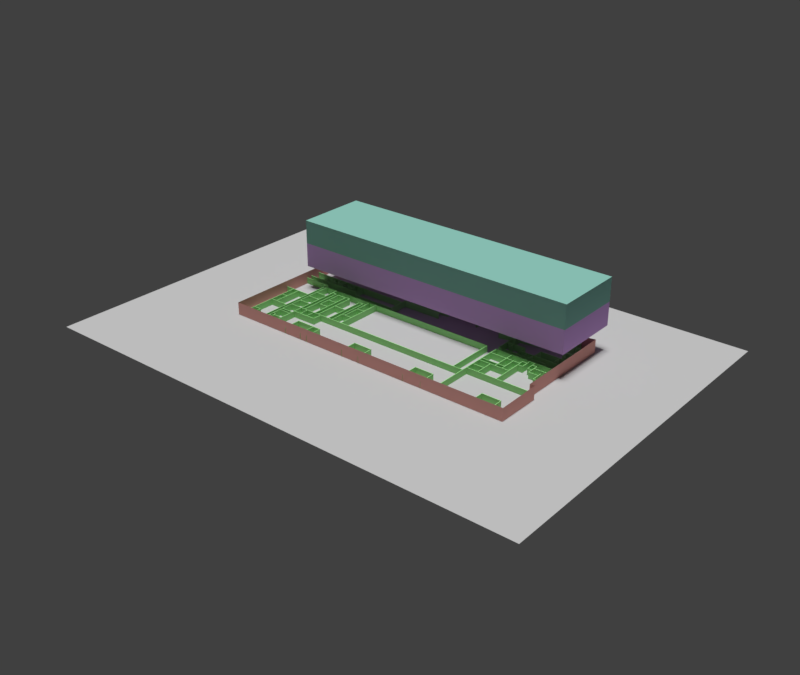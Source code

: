 # Source: BUA_Edificio.blend  (saved by Blender 2.79.0; exported with 4.5.12 LTS)
import bpy
from mathutils import Matrix  # noqa: F401  (used for matrix-valued properties, if any)

bpy.ops.wm.read_factory_settings(use_empty=True)
scene = bpy.context.scene
scene.name = 'Scene'

# ---- collections
col_collection_1 = bpy.data.collections.new('Collection 1'); scene.collection.children.link(col_collection_1)

# ---- materials (node trees are filled in below, after node groups)
mat_material = bpy.data.materials.new('Material')
mat_material.alpha_threshold = 0.0
mat_material.diffuse_color = (0.36, 0.8, 0.2889, 1.0)
mat_material.roughness = 0.5
mat_p2 = bpy.data.materials.new('P2')
mat_p2.alpha_threshold = 0.0
mat_p2.diffuse_color = (0.2366, 0.5, 0.4312, 1.0)
mat_p2.roughness = 0.5
mat_p1 = bpy.data.materials.new('P1')
mat_p1.alpha_threshold = 0.0
mat_p1.diffuse_color = (0.6446, 0.3775, 0.8, 1.0)
mat_p1.roughness = 0.5
mat_pb = bpy.data.materials.new('PB')
mat_pb.alpha_threshold = 0.0
mat_pb.diffuse_color = (0.5, 0.2556, 0.1108, 1.0)
mat_pb.roughness = 0.5
mat_suelo = bpy.data.materials.new('Suelo')
mat_suelo.alpha_threshold = 0.0
mat_suelo.diffuse_color = (0.5, 0.5, 0.5, 1.0)
mat_suelo.roughness = 0.5
mat_material_001 = bpy.data.materials.new('Material.001')
mat_material_001.alpha_threshold = 0.0
mat_material_001.diffuse_color = (0.8, 0.3941, 0.3498, 1.0)
mat_material_001.roughness = 0.5

# ---- node groups
ng_auto_smooth = bpy.data.node_groups.new('Auto Smooth', 'GeometryNodeTree')
_s = ng_auto_smooth.interface.new_socket(name='Geometry', in_out='OUTPUT', socket_type='NodeSocketGeometry')
_s = ng_auto_smooth.interface.new_socket(name='Geometry', in_out='INPUT', socket_type='NodeSocketGeometry')
_s = ng_auto_smooth.interface.new_socket(name='Angle', in_out='INPUT', socket_type='NodeSocketFloat')
_s.subtype = 'ANGLE'
_s.min_value = 0.0
_s.max_value = 3.142
ng_auto_smooth.is_modifier = True
_N = ng_auto_smooth.nodes; _L = ng_auto_smooth.links
n0 = _N.new('NodeGroupOutput'); n0.name = 'Group Output'; n0.location = (480, -100)
n1 = _N.new('NodeGroupInput'); n1.name = 'Group Input'; n1.location = (-420, -300)
n2 = _N.new('NodeGroupInput'); n2.name = 'Group Input.001'; n2.location = (-60, -100)
n3 = _N.new('GeometryNodeSetShadeSmooth'); n3.name = 'Set Shade Smooth'; n3.location = (120, -100)
n3.domain = 'EDGE'
n4 = _N.new('GeometryNodeSetShadeSmooth'); n4.name = 'Set Shade Smooth.001'; n4.location = (300, -100)
n5 = _N.new('GeometryNodeInputMeshEdgeAngle'); n5.name = 'Edge Angle'; n5.location = (-420, -220)
n6 = _N.new('GeometryNodeInputEdgeSmooth'); n6.name = 'Is Edge Smooth'; n6.location = (-60, -160)
n7 = _N.new('GeometryNodeInputShadeSmooth'); n7.name = 'Is Face Smooth'; n7.location = (-240, -340)
n8 = _N.new('FunctionNodeBooleanMath'); n8.name = 'Boolean Math'; n8.location = (-60, -220)
n9 = _N.new('FunctionNodeCompare'); n9.name = 'Compare'; n9.location = (-240, -180)
n9.operation = 'LESS_EQUAL'
_L.new(n5.outputs[0], n9.inputs[0])
_L.new(n4.outputs[0], n0.inputs[0])
_L.new(n1.outputs[1], n9.inputs[1])
_L.new(n9.outputs[0], n8.inputs[0])
_L.new(n7.outputs[0], n8.inputs[1])
_L.new(n2.outputs[0], n3.inputs[0])
_L.new(n6.outputs[0], n3.inputs[1])
_L.new(n3.outputs[0], n4.inputs[0])
_L.new(n8.outputs[0], n3.inputs[2])
n0.is_active_output = True

# ---- material node trees

# ---- world
world_world = bpy.data.worlds.new('World'); scene.world = world_world
world_world.color = (0.05088, 0.05088, 0.05088)
world_world.use_sun_shadow = False
world_world.sun_shadow_jitter_overblur = 0.0
world_world.cycles.sampling_method = 'MANUAL'

# ---- lights
light_sun_002 = bpy.data.lights.new('Sun.002', 'SUN')
light_sun_002.transmission_factor = 0.0
light_sun_002.angle = 0.1993
light_sun_002.energy = 1.0
light_sun_002.shadow_buffer_clip_start = 0.5
light_sun_002.shadow_soft_size = 0.1
light_sun_002.shadow_cascade_max_distance = 1000.0
light_sun_001 = bpy.data.lights.new('Sun.001', 'SUN')
light_sun_001.transmission_factor = 0.0
light_sun_001.angle = 0.1993
light_sun_001.energy = 1.0
light_sun_001.shadow_buffer_clip_start = 0.5
light_sun_001.shadow_soft_size = 0.1
light_sun_001.shadow_cascade_max_distance = 1000.0
light_sun = bpy.data.lights.new('Sun', 'SUN')
light_sun.transmission_factor = 0.0
light_sun.angle = 0.1993
light_sun.energy = 1.0
light_sun.shadow_buffer_clip_start = 0.5
light_sun.shadow_soft_size = 0.1
light_sun.shadow_cascade_max_distance = 1000.0

# ---- meshes
me_wall_001 = bpy.data.meshes.new('Wall.001')
me_wall_001.from_pydata([(52.74, 3.537, -1.416e-07), (52.74, 3.537, 2.7), (52.73, -1.69, -1.416e-07), (52.73, -1.69, 2.7), (54.58, -1.671, -1.416e-07), (54.58, -1.671, 2.7), (54.61, -3.756, -1.416e-07), (54.61, -3.756, 2.7), (58.67, -3.749, -1.416e-07), (58.67, -3.749, 2.7), (58.67, -6.935, -1.416e-07), (58.67, -6.935, 2.7), (62.56, -6.935, -1.416e-07), (62.56, -6.935, 2.7), (52.94, 3.536, -1.416e-07), (52.94, 3.536, 2.7), (52.93, -1.494, -1.416e-07), (52.93, -1.494, 2.7), (54.77, -1.474, -1.416e-07), (54.77, -1.474, 2.7), (54.8, -3.556, -1.416e-07), (54.8, -3.556, 2.7), (58.87, -3.549, -1.416e-07), (58.87, -3.549, 2.7), (58.87, -6.735, -1.416e-07), (58.87, -6.735, 2.7), (62.56, -6.735, -1.416e-07), (62.56, -6.735, 2.7), (50.48, 3.54, -2.831e-07), (50.48, 3.54, 2.7), (50.42, -1.381, -2.831e-07), (50.42, -1.381, 2.7), (48.44, -1.352, -2.831e-07), (48.44, -1.352, 2.7), (48.5, -14.95, -2.831e-07), (48.5, -14.95, 2.7), (50.68, 3.537, -2.831e-07), (50.68, 3.537, 2.7), (50.62, -1.58, -2.831e-07), (50.62, -1.58, 2.7), (48.64, -1.55, -2.831e-07), (48.64, -1.55, 2.7), (48.7, -14.95, -2.831e-07), (48.7, -14.95, 2.7), (36.36, 17.36, -5.96e-08), (36.36, 17.36, 2.7), (46.09, 19.31, 0.09042), (46.09, 19.31, 2.79), (45.02, 25.1, 0.09042), (45.02, 25.1, 2.79), (36.34, 17.56, -5.96e-08), (36.34, 17.56, 2.7), (45.87, 19.47, 0.09042), (45.87, 19.47, 2.79), (44.82, 25.07, 0.09042), (44.82, 25.07, 2.79), (60.55, 8.122, 0.0), (60.55, 8.122, 2.7), (43.19, 8.08, 0.0), (43.19, 8.08, 2.7), (43.23, 5.28, 0.0), (43.23, 5.28, 2.7), (26.87, 21.5, 0.0), (26.87, 21.5, 2.7), (27.97, 15.64, 0.0), (27.97, 15.64, 2.7), (36.18, 17.32, 0.0), (36.18, 17.32, 2.7), (36.73, 14.03, 0.0), (36.73, 14.03, 2.7), (35.28, 14.08, 0.0), (35.28, 14.08, 2.7), (35.25, 5.154, 0.0), (35.25, 5.154, 2.7), (36.4, 5.159, 0.0), (36.4, 5.159, 2.7), (27.06, 21.54, 0.0), (27.06, 21.54, 2.7), (28.13, 15.88, 0.0), (28.13, 15.88, 2.7), (36.34, 17.56, 0.0), (36.34, 17.56, 2.7), (36.97, 13.82, 0.0), (36.97, 13.82, 2.7), (35.48, 13.86, 0.0), (35.48, 13.86, 2.7), (35.45, 5.355, 0.0), (35.45, 5.355, 2.7), (36.4, 5.359, 0.0), (36.4, 5.359, 2.7), (37.26, 5.128, 0.0), (37.26, 5.128, 2.7), (55.88, 5.199, 0.0), (55.88, 5.199, 2.7), (35.57, 10.74, 0.0), (35.57, 10.74, 2.7), (43.35, 10.74, 0.1), (43.35, 10.74, 2.8), (43.33, 9.088, 0.1), (43.33, 9.088, 2.8), (60.55, 7.922, 0.0), (60.55, 7.922, 2.7), (43.4, 7.88, 0.0), (43.4, 7.88, 2.7), (43.43, 5.283, 0.0), (43.43, 5.283, 2.7), (37.26, 5.328, 0.0), (37.26, 5.328, 2.7), (55.88, 5.399, 0.0), (55.88, 5.399, 2.7), (35.57, 10.94, 0.0), (35.57, 10.94, 2.7), (43.56, 10.94, 0.1), (43.56, 10.94, 2.8), (43.53, 9.085, 0.1), (43.53, 9.085, 2.8), (45.61, 21.91, 0.1904), (45.61, 21.91, 2.89), (57.46, 24.35, 0.1904), (57.46, 24.35, 2.89), (57.46, 14.05, 0.1904), (57.46, 14.05, 2.89), (61.5, 14.01, 0.1904), (61.5, 14.01, 2.89), (61.62, 23.24, 0.1904), (61.62, 23.24, 2.89), (62.57, 23.25, 0.1904), (62.57, 23.25, 2.89), (45.57, 22.1, 0.1904), (45.57, 22.1, 2.89), (57.66, 24.6, 0.1904), (57.66, 24.6, 2.89), (57.66, 14.25, 0.1904), (57.66, 14.25, 2.89), (61.3, 14.21, 0.1904), (61.3, 14.21, 2.89), (61.42, 23.44, 0.1904), (61.42, 23.44, 2.89), (62.56, 23.45, 0.1904), (62.56, 23.45, 2.89), (62.66, -15.01, -2.384e-07), (62.66, -15.01, 2.7), (35.56, -14.96, -2.384e-07), (35.56, -14.96, 2.7), (35.56, 3.422, -2.384e-07), (35.56, 3.422, 2.7), (62.59, 3.422, -2.384e-07), (62.59, 3.422, 2.7), (62.66, -15.21, -2.384e-07), (62.66, -15.21, 2.7), (35.36, -15.16, -2.384e-07), (35.36, -15.16, 2.7), (35.36, 3.622, -2.384e-07), (35.36, 3.622, 2.7), (62.59, 3.622, -2.384e-07), (62.59, 3.622, 2.7), (49.44, 8.031, -1.416e-07), (49.44, 8.031, 2.7), (49.49, 12.2, -1.416e-07), (49.49, 12.2, 2.7), (60.4, 12.28, -1.416e-07), (60.4, 12.28, 2.7), (60.42, 7.987, -1.416e-07), (60.42, 7.987, 2.7), (49.24, 8.034, -1.416e-07), (49.24, 8.034, 2.7), (49.29, 12.4, -1.416e-07), (49.29, 12.4, 2.7), (60.6, 12.48, -1.416e-07), (60.6, 12.48, 2.7), (60.62, 7.988, -1.416e-07), (60.62, 7.988, 2.7), (57.35, 12.28, -1.416e-07), (57.35, 12.28, 2.7), (57.38, 7.987, -1.416e-07), (57.38, 7.987, 2.7), (57.55, 12.48, -1.416e-07), (57.55, 12.48, 2.7), (57.58, 7.988, -1.416e-07), (57.58, 7.988, 2.7), (57.35, 27.6, 0.1904), (57.35, 27.6, 2.89), (57.38, 24.54, 0.1904), (57.38, 24.54, 2.89), (57.55, 27.6, 0.1904), (57.55, 27.6, 2.89), (57.58, 24.54, 0.1904), (57.58, 24.54, 2.89), (54.39, 27.04, 0.1904), (54.39, 27.04, 2.89), (54.41, 23.88, 0.1904), (54.41, 23.88, 2.89), (54.59, 27.04, 0.1904), (54.59, 27.04, 2.89), (54.61, 23.88, 0.1904), (54.61, 23.88, 2.89), (51.33, 26.46, 0.1904), (51.33, 26.46, 2.89), (51.36, 23.28, 0.1904), (51.36, 23.28, 2.89), (51.53, 26.46, 0.1904), (51.53, 26.46, 2.89), (51.56, 23.28, 0.1904), (51.56, 23.28, 2.89), (48.32, 25.81, 0.1904), (48.32, 25.81, 2.89), (48.34, 22.64, 0.1904), (48.34, 22.64, 2.89), (48.52, 25.81, 0.1904), (48.52, 25.81, 2.89), (48.54, 22.65, 0.1904), (48.54, 22.65, 2.89), (57.61, 23.02, 0.1904), (57.61, 23.02, 2.89), (61.49, 23.04, 0.1904), (61.49, 23.04, 2.89), (57.61, 23.22, 0.1904), (57.61, 23.22, 2.89), (61.49, 23.24, 0.1904), (61.49, 23.24, 2.89), (57.61, 17.0, 0.1904), (57.61, 17.0, 2.89), (61.49, 17.03, 0.1904), (61.49, 17.03, 2.89), (57.61, 17.2, 0.1904), (57.61, 17.2, 2.89), (61.49, 17.23, 0.1904), (61.49, 17.23, 2.89), (45.91, 8.082, 0.0), (45.91, 8.082, 2.7), (45.95, 5.28, 0.0), (45.95, 5.28, 2.7), (46.11, 8.082, 0.0), (46.11, 8.082, 2.7), (46.15, 5.283, 0.0), (46.15, 5.283, 2.7), (48.56, 8.082, 0.0), (48.56, 8.082, 2.7), (48.6, 5.28, 0.0), (48.6, 5.28, 2.7), (48.76, 8.082, 0.0), (48.76, 8.082, 2.7), (48.8, 5.283, 0.0), (48.8, 5.283, 2.7), (38.27, 7.775, 2.384e-07), (38.27, 7.775, 2.7), (38.29, 10.85, 2.384e-07), (38.29, 10.85, 2.7), (38.06, 7.775, 2.384e-07), (38.06, 7.775, 2.7), (38.09, 10.85, 2.384e-07), (38.09, 10.85, 2.7), (42.65, -7.287, 2.384e-07), (42.65, -7.287, 2.7), (42.67, 3.464, 2.384e-07), (42.67, 3.464, 2.7), (42.44, -7.287, 2.384e-07), (42.44, -7.287, 2.7), (42.47, 3.461, 2.384e-07), (42.47, 3.461, 2.7), (40.55, -11.19, 3.576e-07), (40.55, -11.19, 2.7), (35.48, -11.17, 3.576e-07), (35.48, -11.17, 2.7), (40.55, -11.39, 3.576e-07), (40.55, -11.39, 2.7), (35.49, -11.37, 3.576e-07), (35.49, -11.37, 2.7), (48.59, -7.246, 3.576e-07), (48.59, -7.246, 2.7), (40.53, -7.227, 3.576e-07), (40.53, -7.227, 2.7), (48.59, -7.449, 3.576e-07), (48.59, -7.449, 2.7), (40.54, -7.427, 3.576e-07), (40.54, -7.427, 2.7), (45.71, -7.346, 2.384e-07), (45.71, -7.346, 2.7), (45.71, -5.606, 2.384e-07), (45.71, -5.606, 2.7), (45.51, -7.346, 2.384e-07), (45.51, -7.346, 2.7), (45.51, -5.609, 2.384e-07), (45.51, -5.609, 2.7), (58.83, -3.613, 2.384e-07), (58.83, -3.613, 2.7), (58.83, -1.966, 2.384e-07), (58.83, -1.966, 2.7), (58.63, -3.613, 2.384e-07), (58.63, -3.613, 2.7), (58.63, -1.97, 2.384e-07), (58.63, -1.97, 2.7), (54.8, -1.556, 2.384e-07), (54.8, -1.556, 2.7), (54.8, -0.2079, 2.384e-07), (54.8, -0.2079, 2.7), (54.59, -1.556, 2.384e-07), (54.59, -1.556, 2.7), (54.6, -0.2111, 2.384e-07), (54.6, -0.2111, 2.7), (48.66, -1.631, 2.384e-07), (48.66, -1.631, 2.7), (48.66, -0.1745, 2.384e-07), (48.66, -0.1745, 2.7), (48.45, -1.631, 2.384e-07), (48.45, -1.631, 2.7), (48.46, -0.178, 2.384e-07), (48.46, -0.178, 2.7), (40.43, -15.17, -8.941e-07), (40.43, -15.17, 2.7), (40.42, -7.427, -8.845e-07), (40.42, -7.427, 2.7), (35.51, -7.433, -1.44e-07), (35.51, -7.433, 2.7), (40.63, -15.17, -9.243e-07), (40.63, -15.17, 2.7), (40.62, -7.227, -9.145e-07), (40.62, -7.227, 2.7), (35.51, -7.233, -1.438e-07), (35.51, -7.233, 2.7), (45.76, -0.1414, 1.49e-07), (45.76, -0.1414, 2.7), (45.72, -5.702, 1.495e-07), (45.72, -5.702, 2.7), (35.51, -5.758, 1.691e-06), (35.51, -5.758, 2.7), (45.56, -0.1401, 1.792e-07), (45.56, -0.1401, 2.7), (45.52, -5.503, 1.797e-07), (45.52, -5.503, 2.7), (35.51, -5.558, 1.691e-06), (35.51, -5.558, 2.7), (50.61, 1.453, -2.831e-07), (50.61, 1.453, 2.7), (48.61, 1.438, -2.831e-07), (48.61, 1.438, 2.7), (48.64, -0.2213, -2.831e-07), (48.64, -0.2213, 2.7), (35.48, -0.2306, -2.831e-07), (35.48, -0.2306, 2.7), (50.61, 1.653, -2.831e-07), (50.61, 1.653, 2.7), (48.41, 1.637, -2.831e-07), (48.41, 1.637, 2.7), (48.43, -0.02142, -2.831e-07), (48.43, -0.02142, 2.7), (35.48, -0.0306, -2.831e-07), (35.48, -0.0306, 2.7), (52.97, 1.448, -2.831e-07), (52.97, 1.448, 2.7), (54.6, 1.431, -2.831e-07), (54.6, 1.431, 2.7), (54.59, -0.271, -2.831e-07), (54.59, -0.271, 2.7), (62.58, -0.2464, -2.831e-07), (62.58, -0.2464, 2.7), (52.97, 1.648, -2.831e-07), (52.97, 1.648, 2.7), (54.81, 1.629, -2.831e-07), (54.81, 1.629, 2.7), (54.79, -0.07039, -2.831e-07), (54.79, -0.07039, 2.7), (62.58, -0.0464, -2.831e-07), (62.58, -0.0464, 2.7), (35.56, -33.93, 2.384e-07), (35.56, -33.93, 2.7), (35.57, -15.05, 2.384e-07), (35.57, -15.05, 2.7), (35.35, -33.93, 2.384e-07), (35.35, -33.93, 2.7), (35.37, -15.05, 2.384e-07), (35.37, -15.05, 2.7), (36.58, 17.5, 2.161e-07), (36.58, 17.5, 2.7), (35.32, 23.22, 2.161e-07), (35.32, 23.22, 2.7), (36.38, 17.46, 2.161e-07), (36.38, 17.46, 2.7), (35.13, 23.17, 2.161e-07), (35.13, 23.17, 2.7), (33.82, 16.97, 2.161e-07), (33.82, 16.97, 2.7), (32.71, 22.7, 2.161e-07), (32.71, 22.7, 2.7), (33.62, 16.93, 2.161e-07), (33.62, 16.93, 2.7), (32.52, 22.65, 2.161e-07), (32.52, 22.65, 2.7), (35.91, 19.82, 2.161e-07), (35.91, 19.82, 2.7), (33.3, 19.31, 2.161e-07), (33.3, 19.31, 2.7), (35.95, 19.62, 2.161e-07), (35.95, 19.62, 2.7), (33.34, 19.12, 2.161e-07), (33.34, 19.12, 2.7), (50.87, -33.93, 2.384e-07), (50.87, -33.93, 2.7), (50.89, -26.63, 2.384e-07), (50.89, -26.63, 2.7), (50.67, -33.93, 2.384e-07), (50.67, -33.93, 2.7), (50.69, -26.63, 2.384e-07), (50.69, -26.63, 2.7), (58.87, -33.93, 2.384e-07), (58.87, -33.93, 2.7), (58.89, -26.63, 2.384e-07), (58.89, -26.63, 2.7), (58.67, -33.93, 2.384e-07), (58.67, -33.93, 2.7), (58.69, -26.63, 2.384e-07), (58.69, -26.63, 2.7), (58.89, -26.57, 3.353e-07), (58.89, -26.57, 2.7), (50.69, -26.55, 3.353e-07), (50.69, -26.55, 2.7), (58.89, -26.78, 3.353e-07), (58.89, -26.78, 2.7), (50.69, -26.75, 3.353e-07), (50.69, -26.75, 2.7), (35.42, -17.3, 3.353e-07), (35.42, -17.3, 2.7), (-50.61, -17.28, 3.353e-07), (-50.61, -17.28, 2.7), (35.42, -17.5, 3.353e-07), (35.42, -17.5, 2.7), (-50.61, -17.48, 3.353e-07), (-50.61, -17.48, 2.7), (-50.71, 3.572, 4.545e-07), (-50.71, 3.572, 2.7), (-50.73, -33.9, 4.545e-07), (-50.73, -33.9, 2.7), (-50.51, 3.572, 4.545e-07), (-50.51, 3.572, 2.7), (-50.53, -33.9, 4.545e-07), (-50.53, -33.9, 2.7), (31.31, 3.671, 3.353e-07), (31.31, 3.671, 2.7), (-50.72, 3.69, 3.353e-07), (-50.72, 3.69, 2.7), (31.31, 3.468, 3.353e-07), (31.31, 3.468, 2.7), (-50.71, 3.49, 3.353e-07), (-50.71, 3.49, 2.7), (31.1, 3.572, 4.545e-07), (31.1, 3.572, 2.7), (31.08, -17.37, 4.545e-07), (31.08, -17.37, 2.7), (31.31, 3.572, 4.545e-07), (31.31, 3.572, 2.7), (31.28, -17.37, 4.545e-07), (31.28, -17.37, 2.7), (-17.42, 12.63, 3.353e-07), (-17.42, 12.63, 2.7), (-64.23, 12.65, 3.353e-07), (-64.23, 12.65, 2.7), (-17.42, 12.43, 3.353e-07), (-17.42, 12.43, 2.7), (-64.22, 12.45, 3.353e-07), (-64.22, 12.45, 2.7), (-23.83, 3.572, 4.545e-07), (-23.83, 3.572, 2.7), (-23.85, -17.37, 4.545e-07), (-23.85, -17.37, 2.7), (-23.63, 3.572, 4.545e-07), (-23.63, 3.572, 2.7), (-23.65, -17.37, 4.545e-07), (-23.65, -17.37, 2.7), (-28.61, 1.115, 4.545e-07), (-28.61, 1.115, 2.7), (-28.63, -17.37, 4.545e-07), (-28.63, -17.37, 2.7), (-28.41, 1.115, 4.545e-07), (-28.41, 1.115, 2.7), (-28.43, -17.37, 4.545e-07), (-28.43, -17.37, 2.7), (-30.49, 1.138, 4.545e-07), (-30.49, 1.138, 2.7), (-30.51, -17.37, 4.545e-07), (-30.51, -17.37, 2.7), (-30.29, 1.138, 4.545e-07), (-30.29, 1.138, 2.7), (-30.31, -17.37, 4.545e-07), (-30.31, -17.37, 2.7), (-36.0, 1.169, 4.545e-07), (-36.0, 1.169, 2.7), (-36.02, -17.37, 4.545e-07), (-36.02, -17.37, 2.7), (-35.8, 1.169, 4.545e-07), (-35.8, 1.169, 2.7), (-35.82, -17.37, 4.545e-07), (-35.82, -17.37, 2.7), (-37.89, 1.169, 4.545e-07), (-37.89, 1.169, 2.7), (-37.9, -17.37, 4.545e-07), (-37.9, -17.37, 2.7), (-37.68, 1.169, 4.545e-07), (-37.68, 1.169, 2.7), (-37.7, -17.37, 4.545e-07), (-37.7, -17.37, 2.7), (-43.36, 1.115, 4.545e-07), (-43.36, 1.115, 2.7), (-43.38, -17.37, 4.545e-07), (-43.38, -17.37, 2.7), (-43.16, 1.115, 4.545e-07), (-43.16, 1.115, 2.7), (-43.18, -17.37, 4.545e-07), (-43.18, -17.37, 2.7), (-45.22, 3.632, 4.545e-07), (-45.22, 3.632, 2.7), (-45.23, -33.9, 4.545e-07), (-45.23, -33.9, 2.7), (-45.01, 3.632, 4.545e-07), (-45.01, 3.632, 2.7), (-45.03, -33.9, 4.545e-07), (-45.03, -33.9, 2.7), (-45.1, -12.48, 3.353e-07), (-45.1, -12.48, 2.7), (-50.61, -12.46, 3.353e-07), (-50.61, -12.46, 2.7), (-45.1, -12.69, 3.353e-07), (-45.1, -12.69, 2.7), (-50.61, -12.66, 3.353e-07), (-50.61, -12.66, 2.7), (-45.1, -7.281, 3.353e-07), (-45.1, -7.281, 2.7), (-50.61, -7.262, 3.353e-07), (-50.61, -7.262, 2.7), (-45.1, -7.484, 3.353e-07), (-45.1, -7.484, 2.7), (-50.61, -7.462, 3.353e-07), (-50.61, -7.462, 2.7), (-45.1, -2.779, 3.353e-07), (-45.1, -2.779, 2.7), (-50.61, -2.761, 3.353e-07), (-50.61, -2.761, 2.7), (-45.1, -2.983, 3.353e-07), (-45.1, -2.983, 2.7), (-50.61, -2.961, 3.353e-07), (-50.61, -2.961, 2.7), (-30.38, -7.555, 3.353e-07), (-30.38, -7.555, 2.7), (-35.89, -7.536, 3.353e-07), (-35.89, -7.536, 2.7), (-30.38, -7.758, 3.353e-07), (-30.38, -7.758, 2.7), (-35.88, -7.736, 3.353e-07), (-35.88, -7.736, 2.7), (-23.75, -11.27, 3.353e-07), (-23.75, -11.27, 2.7), (-28.56, -11.25, 3.353e-07), (-28.56, -11.25, 2.7), (-23.75, -11.47, 3.353e-07), (-23.75, -11.47, 2.7), (-28.55, -11.45, 3.353e-07), (-28.55, -11.45, 2.7), (-37.78, -9.981, 3.353e-07), (-37.78, -9.981, 2.7), (-41.86, -9.962, 3.353e-07), (-41.86, -9.962, 2.7), (-37.78, -10.18, 3.353e-07), (-37.78, -10.18, 2.7), (-41.86, -10.16, 3.353e-07), (-41.86, -10.16, 2.7), (-37.78, -4.999, 3.353e-07), (-37.78, -4.999, 2.7), (-41.86, -4.98, 3.353e-07), (-41.86, -4.98, 2.7), (-37.78, -5.202, 3.353e-07), (-37.78, -5.202, 2.7), (-41.86, -5.18, 3.353e-07), (-41.86, -5.18, 2.7), (-37.78, 0.9068, 3.353e-07), (-37.78, 0.9068, 2.7), (-41.86, 0.9255, 3.353e-07), (-41.86, 0.9255, 2.7), (-37.78, 0.7035, 3.353e-07), (-37.78, 0.7035, 2.7), (-41.86, 0.7255, 3.353e-07), (-41.86, 0.7255, 2.7), (-43.16, 1.115, 3.353e-07), (-43.16, 1.115, 2.7), (-45.11, 1.133, 3.353e-07), (-45.11, 1.133, 2.7), (-43.16, 0.9113, 3.353e-07), (-43.16, 0.9113, 2.7), (-45.11, 0.9333, 3.353e-07), (-45.11, 0.9333, 2.7), (-35.8, 1.169, 3.353e-07), (-35.8, 1.169, 2.7), (-37.89, 1.188, 3.353e-07), (-37.89, 1.188, 2.7), (-35.8, 0.9662, 3.353e-07), (-35.8, 0.9662, 2.7), (-37.88, 0.9882, 3.353e-07), (-37.88, 0.9882, 2.7), (-28.41, 1.115, 3.353e-07), (-28.41, 1.115, 2.7), (-30.5, 1.133, 3.353e-07), (-30.5, 1.133, 2.7), (-28.41, 0.9113, 3.353e-07), (-28.41, 0.9113, 2.7), (-30.49, 0.9333, 3.353e-07), (-30.49, 0.9333, 2.7), (-41.84, 0.89, 4.545e-07), (-41.84, 0.89, 2.7), (-41.86, -10.07, 4.545e-07), (-41.86, -10.07, 2.7), (-41.64, 0.89, 4.545e-07), (-41.64, 0.89, 2.7), (-41.66, -10.07, 4.545e-07), (-41.66, -10.07, 2.7), (-27.25, 3.612, 4.545e-07), (-27.25, 3.612, 2.7), (-27.27, -11.36, 4.545e-07), (-27.27, -11.36, 2.7), (-27.05, 3.612, 4.545e-07), (-27.05, 3.612, 2.7), (-27.07, -11.36, 4.545e-07), (-27.07, -11.36, 2.7), (-23.73, -3.778, 3.353e-07), (-23.73, -3.778, 2.7), (-27.15, -3.759, 3.353e-07), (-27.15, -3.759, 2.7), (-23.73, -3.981, 3.353e-07), (-23.73, -3.981, 2.7), (-27.14, -3.959, 3.353e-07), (-27.14, -3.959, 2.7), (-50.61, -22.75, 2.7), (-50.61, -22.75, 3.353e-07), (-45.1, -22.77, 2.7), (-45.1, -22.77, 3.353e-07), (-50.61, -22.55, 2.7), (-50.61, -22.55, 3.353e-07), (-45.1, -22.57, 2.7), (-45.1, -22.57, 3.353e-07), (-50.61, -24.05, 2.7), (-50.61, -24.05, 3.353e-07), (-45.1, -24.08, 2.7), (-45.1, -24.08, 3.353e-07), (-50.61, -23.85, 2.7), (-50.61, -23.85, 3.353e-07), (-45.1, -23.87, 2.7), (-45.1, -23.87, 3.353e-07), (-50.61, -27.81, 2.7), (-50.61, -27.81, 3.353e-07), (-49.1, -27.83, 2.7), (-49.1, -27.83, 3.353e-07), (-50.61, -27.61, 2.7), (-50.61, -27.61, 3.353e-07), (-49.1, -27.63, 2.7), (-49.1, -27.63, 3.353e-07), (-50.61, -29.96, 2.7), (-50.61, -29.96, 3.353e-07), (-49.12, -29.98, 2.7), (-49.12, -29.98, 3.353e-07), (-50.61, -29.76, 2.7), (-50.61, -29.76, 3.353e-07), (-49.12, -29.78, 2.7), (-49.12, -29.78, 3.353e-07), (-49.12, -29.98, 2.7), (-49.12, -29.98, 4.545e-07), (-49.1, -27.63, 2.7), (-49.1, -27.63, 4.545e-07), (-49.32, -29.98, 2.7), (-49.32, -29.98, 4.545e-07), (-49.31, -27.63, 2.7), (-49.31, -27.63, 4.545e-07), (-49.18, -28.87, 2.7), (-49.18, -28.87, 3.353e-07), (-45.17, -28.89, 2.7), (-45.17, -28.89, 3.353e-07), (-49.18, -28.67, 2.7), (-49.18, -28.67, 3.353e-07), (-45.17, -28.69, 2.7), (-45.17, -28.69, 3.353e-07), (-52.04, 3.572, 4.545e-07), (-52.04, 3.572, 2.7), (-52.06, -30.81, 4.545e-07), (-52.06, -30.81, 2.7), (-51.84, 3.572, 4.545e-07), (-51.84, 3.572, 2.7), (-51.86, -30.81, 4.545e-07), (-51.86, -30.81, 2.7), (-57.19, -30.79, 2.7), (-57.19, -30.79, 3.353e-07), (-51.96, -30.81, 2.7), (-51.96, -30.81, 3.353e-07), (-57.19, -30.59, 2.7), (-57.19, -30.59, 3.353e-07), (-51.96, -30.61, 2.7), (-51.96, -30.61, 3.353e-07), (-60.4, -19.12, 2.7), (-60.4, -19.12, 3.353e-07), (-51.96, -19.14, 2.7), (-51.96, -19.14, 3.353e-07), (-60.41, -18.92, 2.7), (-60.41, -18.92, 3.353e-07), (-51.96, -18.93, 2.7), (-51.96, -18.93, 3.353e-07), (-64.01, -6.532, 2.7), (-64.01, -6.532, 3.353e-07), (-51.96, -6.554, 2.7), (-51.96, -6.554, 3.353e-07), (-64.01, -6.332, 2.7), (-64.01, -6.332, 3.353e-07), (-51.96, -6.351, 2.7), (-51.96, -6.351, 3.353e-07), (-60.42, -6.459, 4.545e-07), (-60.42, -6.459, 2.7), (-60.49, -33.88, 4.545e-07), (-60.49, -33.88, 2.7), (-60.22, -6.459, 4.545e-07), (-60.22, -6.459, 2.7), (-60.29, -33.88, 4.545e-07), (-60.29, -33.88, 2.7), (-57.58, -6.459, 4.545e-07), (-57.58, -6.459, 2.7), (-57.65, -19.04, 4.545e-07), (-57.65, -19.04, 2.7), (-57.38, -6.459, 4.545e-07), (-57.38, -6.459, 2.7), (-57.45, -19.03, 4.545e-07), (-57.45, -19.03, 2.7), (-57.53, -13.03, 3.353e-07), (-57.53, -13.03, 2.7), (-60.33, -13.01, 3.353e-07), (-60.33, -13.01, 2.7), (-57.53, -13.24, 3.353e-07), (-57.53, -13.24, 2.7), (-60.33, -13.21, 3.353e-07), (-60.33, -13.21, 2.7), (-56.93, -28.5, 3.353e-07), (-56.93, -28.5, 2.7), (-60.33, -28.48, 3.353e-07), (-60.33, -28.48, 2.7), (-56.93, -28.71, 3.353e-07), (-56.93, -28.71, 2.7), (-60.33, -28.68, 3.353e-07), (-60.33, -28.68, 2.7), (-56.95, -33.87, 2.7), (-56.95, -33.87, 4.545e-07), (-56.93, -28.63, 2.7), (-56.93, -28.63, 4.545e-07), (-57.15, -33.88, 2.7), (-57.15, -33.88, 4.545e-07), (-57.13, -28.63, 2.7), (-57.13, -28.63, 4.545e-07), (-45.17, -21.49, 2.7), (-45.17, -21.49, 3.353e-07), (-34.49, -21.51, 2.7), (-34.49, -21.51, 3.353e-07), (-45.17, -21.29, 2.7), (-45.17, -21.29, 3.353e-07), (-34.49, -21.3, 2.7), (-34.49, -21.3, 3.353e-07), (-34.67, -17.42, 4.545e-07), (-34.67, -17.42, 2.7), (-34.69, -21.51, 4.545e-07), (-34.69, -21.51, 2.7), (-34.47, -17.42, 4.545e-07), (-34.47, -17.42, 2.7), (-34.49, -21.51, 4.545e-07), (-34.49, -21.51, 2.7), (-38.35, -17.42, 4.545e-07), (-38.35, -17.42, 2.7), (-38.37, -21.51, 4.545e-07), (-38.37, -21.51, 2.7), (-38.15, -17.42, 4.545e-07), (-38.15, -17.42, 2.7), (-38.17, -21.51, 4.545e-07), (-38.17, -21.51, 2.7), (-41.84, -17.42, 4.545e-07), (-41.84, -17.42, 2.7), (-41.86, -21.51, 4.545e-07), (-41.86, -21.51, 2.7), (-41.64, -17.42, 4.545e-07), (-41.64, -17.42, 2.7), (-41.66, -21.51, 4.545e-07), (-41.66, -21.51, 2.7), (-37.73, -26.61, 4.545e-07), (-37.73, -26.61, 2.7), (-37.75, -34.0, 4.545e-07), (-37.75, -34.0, 2.7), (-37.53, -26.61, 4.545e-07), (-37.53, -26.61, 2.7), (-37.55, -34.0, 4.545e-07), (-37.55, -34.0, 2.7), (-29.76, -26.61, 4.545e-07), (-29.76, -26.61, 2.7), (-29.78, -34.0, 4.545e-07), (-29.78, -34.0, 2.7), (-29.56, -26.61, 4.545e-07), (-29.56, -26.61, 2.7), (-29.58, -34.0, 4.545e-07), (-29.58, -34.0, 2.7), (-26.45, -26.61, 4.545e-07), (-26.45, -26.61, 2.7), (-26.46, -34.0, 4.545e-07), (-26.46, -34.0, 2.7), (-26.24, -26.61, 4.545e-07), (-26.24, -26.61, 2.7), (-26.26, -34.0, 4.545e-07), (-26.26, -34.0, 2.7), (-8.363, -26.61, 4.545e-07), (-8.363, -26.61, 2.7), (-8.382, -34.0, 4.545e-07), (-8.382, -34.0, 2.7), (-8.16, -26.61, 4.545e-07), (-8.16, -26.61, 2.7), (-8.182, -34.0, 4.545e-07), (-8.182, -34.0, 2.7), (-0.2332, -26.61, 4.545e-07), (-0.2332, -26.61, 2.7), (-0.2518, -34.0, 4.545e-07), (-0.2518, -34.0, 2.7), (-0.02993, -26.61, 4.545e-07), (-0.02993, -26.61, 2.7), (-0.05187, -34.0, 4.545e-07), (-0.05187, -34.0, 2.7), (21.1, -26.61, 4.545e-07), (21.1, -26.61, 2.7), (21.08, -34.0, 4.545e-07), (21.08, -34.0, 2.7), (21.3, -26.61, 4.545e-07), (21.3, -26.61, 2.7), (21.28, -34.0, 4.545e-07), (21.28, -34.0, 2.7), (29.2, -26.61, 4.545e-07), (29.2, -26.61, 2.7), (29.18, -34.0, 4.545e-07), (29.18, -34.0, 2.7), (29.4, -26.61, 4.545e-07), (29.4, -26.61, 2.7), (29.38, -34.0, 4.545e-07), (29.38, -34.0, 2.7), (-37.73, -26.74, 2.7), (-37.73, -26.74, 3.353e-07), (-26.24, -26.76, 2.7), (-26.24, -26.76, 3.353e-07), (-37.73, -26.54, 2.7), (-37.73, -26.54, 3.353e-07), (-26.24, -26.56, 2.7), (-26.24, -26.56, 3.353e-07), (-8.362, -26.76, 2.7), (-8.362, -26.76, 3.353e-07), (-0.02993, -26.78, 2.7), (-0.02993, -26.78, 3.353e-07), (-8.365, -26.56, 2.7), (-8.365, -26.56, 3.353e-07), (-0.02993, -26.58, 2.7), (-0.02993, -26.58, 3.353e-07), (21.1, -26.76, 2.7), (21.1, -26.76, 3.353e-07), (29.4, -26.78, 2.7), (29.4, -26.78, 3.353e-07), (21.1, -26.56, 2.7), (21.1, -26.56, 3.353e-07), (29.4, -26.58, 2.7), (29.4, -26.58, 3.353e-07), (-14.53, 22.55, 4.545e-07), (-14.53, 22.55, 2.7), (-14.55, 14.15, 4.545e-07), (-14.55, 14.15, 2.7), (-14.33, 22.55, 4.545e-07), (-14.33, 22.55, 2.7), (-14.35, 14.15, 4.545e-07), (-14.35, 14.15, 2.7), (-17.51, 14.03, 5.737e-07), (-17.51, 14.03, 2.7), (-0.0995, 14.02, 5.737e-07), (-0.0995, 14.02, 2.7), (-17.51, 14.24, 5.737e-07), (-17.51, 14.24, 2.7), (-0.1004, 14.22, 5.737e-07), (-0.1004, 14.22, 2.7), (-17.52, 14.24, 4.545e-07), (-17.52, 14.24, 2.7), (-17.54, 5.298, 4.545e-07), (-17.54, 5.298, 2.7), (-17.32, 14.24, 4.545e-07), (-17.32, 14.24, 2.7), (-17.34, 5.299, 4.545e-07), (-17.34, 5.299, 2.7), (-17.42, 5.46, 3.353e-07), (-17.42, 5.46, 2.7), (-48.09, 5.479, 3.353e-07), (-48.09, 5.479, 2.7), (-17.42, 5.257, 3.353e-07), (-17.42, 5.257, 2.7), (-48.08, 5.279, 3.353e-07), (-48.08, 5.279, 2.7), (-38.69, 8.188, 3.353e-07), (-38.69, 8.188, 2.7), (-64.19, 8.207, 3.353e-07), (-64.19, 8.207, 2.7), (-38.69, 7.985, 3.353e-07), (-38.69, 7.985, 2.7), (-64.18, 8.007, 3.353e-07), (-64.18, 8.007, 2.7), (-51.88, 5.552, 3.353e-07), (-51.88, 5.552, 2.7), (-64.19, 5.571, 3.353e-07), (-64.19, 5.571, 2.7), (-51.88, 5.349, 3.353e-07), (-51.88, 5.349, 2.7), (-64.18, 5.371, 3.353e-07), (-64.18, 5.371, 2.7), (-42.04, 12.56, 4.545e-07), (-42.04, 12.56, 2.7), (-42.05, 8.079, 4.545e-07), (-42.05, 8.079, 2.7), (-41.83, 12.56, 4.545e-07), (-41.83, 12.56, 2.7), (-41.85, 8.082, 4.545e-07), (-41.85, 8.082, 2.7), (-38.78, 12.56, 4.545e-07), (-38.78, 12.56, 2.7), (-38.8, 8.079, 4.545e-07), (-38.8, 8.079, 2.7), (-38.58, 12.56, 4.545e-07), (-38.58, 12.56, 2.7), (-38.6, 8.082, 4.545e-07), (-38.6, 8.082, 2.7), (-47.52, 12.56, 4.545e-07), (-47.52, 12.56, 2.7), (-47.54, 8.079, 4.545e-07), (-47.54, 8.079, 2.7), (-47.32, 12.56, 4.545e-07), (-47.32, 12.56, 2.7), (-47.34, 8.082, 4.545e-07), (-47.34, 8.082, 2.7), (-50.94, 12.56, 4.545e-07), (-50.94, 12.56, 2.7), (-50.96, 8.116, 4.545e-07), (-50.96, 8.116, 2.7), (-50.74, 12.56, 4.545e-07), (-50.74, 12.56, 2.7), (-50.76, 8.119, 4.545e-07), (-50.76, 8.119, 2.7), (-53.15, 12.56, 4.545e-07), (-53.15, 12.56, 2.7), (-53.17, 10.09, 4.545e-07), (-53.17, 10.09, 2.7), (-52.95, 12.56, 4.545e-07), (-52.95, 12.56, 2.7), (-52.97, 10.09, 4.545e-07), (-52.97, 10.09, 2.7), (-47.42, 10.22, 3.353e-07), (-47.42, 10.22, 2.7), (-50.86, 10.24, 3.353e-07), (-50.86, 10.24, 2.7), (-47.42, 10.02, 3.353e-07), (-47.42, 10.02, 2.7), (-50.86, 10.04, 3.353e-07), (-50.86, 10.04, 2.7), (-51.74, 10.22, 3.353e-07), (-51.74, 10.22, 2.7), (-55.98, 10.24, 3.353e-07), (-55.98, 10.24, 2.7), (-51.74, 10.02, 3.353e-07), (-51.74, 10.02, 2.7), (-55.97, 10.04, 3.353e-07), (-55.97, 10.04, 2.7), (-56.04, 10.23, 4.545e-07), (-56.04, 10.23, 2.7), (-56.05, 8.078, 4.545e-07), (-56.05, 8.078, 2.7), (-55.83, 10.23, 4.545e-07), (-55.83, 10.23, 2.7), (-55.85, 8.081, 4.545e-07), (-55.85, 8.081, 2.7), (-41.96, 10.22, 3.353e-07), (-41.96, 10.22, 2.7), (-44.92, 10.24, 3.353e-07), (-44.92, 10.24, 2.7), (-41.96, 10.02, 3.353e-07), (-41.96, 10.02, 2.7), (-44.91, 10.04, 3.353e-07), (-44.91, 10.04, 2.7), (-43.61, 12.56, 4.545e-07), (-43.61, 12.56, 2.7), (-43.63, 10.12, 4.545e-07), (-43.63, 10.12, 2.7), (-43.41, 12.56, 4.545e-07), (-43.41, 12.56, 2.7), (-43.43, 10.13, 4.545e-07), (-43.43, 10.13, 2.7), (-44.92, 10.12, 4.545e-07), (-44.92, 10.12, 2.7), (-44.91, 8.059, 4.545e-07), (-44.91, 8.059, 2.7), (-44.71, 10.12, 4.545e-07), (-44.71, 10.12, 2.7), (-44.71, 8.062, 4.545e-07), (-44.71, 8.062, 2.7), (-14.41, 17.65, 5.737e-07), (-14.41, 17.65, 2.7), (1.884, 17.63, 5.737e-07), (1.884, 17.63, 2.7), (-14.41, 17.85, 5.737e-07), (-14.41, 17.85, 2.7), (1.883, 17.83, 5.737e-07), (1.883, 17.83, 2.7), (1.787, 22.55, 4.545e-07), (1.787, 22.55, 2.7), (1.768, 17.63, 4.545e-07), (1.768, 17.63, 2.7), (1.99, 22.55, 4.545e-07), (1.99, 22.55, 2.7), (1.968, 17.63, 4.545e-07), (1.968, 17.63, 2.7), (15.88, 22.55, 4.545e-07), (15.88, 22.55, 2.7), (15.86, 17.28, 4.545e-07), (15.86, 17.28, 2.7), (16.09, 22.55, 4.545e-07), (16.09, 22.55, 2.7), (16.06, 17.28, 4.545e-07), (16.06, 17.28, 2.7), (22.41, 23.59, 4.545e-07), (22.41, 23.59, 2.7), (22.82, 20.77, 4.545e-07), (22.82, 20.77, 2.7), (22.61, 23.62, 4.545e-07), (22.61, 23.62, 2.7), (23.02, 20.8, 4.545e-07), (23.02, 20.8, 2.7)], [], [(0, 2, 3, 1), (2, 4, 5, 3), (4, 6, 7, 5), (6, 8, 9, 7), (8, 10, 11, 9), (10, 12, 13, 11), (14, 15, 17, 16), (16, 17, 19, 18), (18, 19, 21, 20), (20, 21, 23, 22), (22, 23, 25, 24), (24, 25, 27, 26), (0, 1, 15, 14), (2, 0, 14, 16), (1, 3, 17, 15), (13, 12, 26, 27), (4, 2, 16, 18), (3, 5, 19, 17), (6, 4, 18, 20), (5, 7, 21, 19), (8, 6, 20, 22), (7, 9, 23, 21), (10, 8, 22, 24), (9, 11, 25, 23), (12, 10, 24, 26), (11, 13, 27, 25), (28, 30, 31, 29), (30, 32, 33, 31), (32, 34, 35, 33), (36, 37, 39, 38), (38, 39, 41, 40), (40, 41, 43, 42), (28, 29, 37, 36), (30, 28, 36, 38), (29, 31, 39, 37), (35, 34, 42, 43), (32, 30, 38, 40), (31, 33, 41, 39), (34, 32, 40, 42), (33, 35, 43, 41), (44, 46, 47, 45), (46, 48, 49, 47), (50, 51, 53, 52), (52, 53, 55, 54), (244, 246, 247, 245), (46, 44, 50, 52), (45, 47, 53, 51), (48, 46, 52, 54), (47, 49, 55, 53), (56, 58, 59, 57), (58, 60, 61, 59), (62, 64, 65, 63), (64, 66, 67, 65), (66, 68, 69, 67), (68, 70, 71, 69), (70, 72, 73, 71), (72, 74, 75, 73), (76, 77, 79, 78), (78, 79, 81, 80), (80, 81, 83, 82), (82, 83, 85, 84), (84, 85, 87, 86), (86, 87, 89, 88), (62, 63, 77, 76), (64, 62, 76, 78), (63, 65, 79, 77), (75, 74, 88, 89), (66, 64, 78, 80), (65, 67, 81, 79), (68, 66, 80, 82), (67, 69, 83, 81), (70, 68, 82, 84), (69, 71, 85, 83), (72, 70, 84, 86), (71, 73, 87, 85), (74, 72, 86, 88), (73, 75, 89, 87), (90, 92, 93, 91), (94, 96, 97, 95), (96, 98, 99, 97), (100, 101, 103, 102), (102, 103, 105, 104), (106, 107, 109, 108), (110, 111, 113, 112), (112, 113, 115, 114), (56, 57, 101, 100), (58, 56, 100, 102), (57, 59, 103, 101), (60, 58, 102, 104), (59, 61, 105, 103), (90, 91, 107, 106), (92, 90, 106, 108), (93, 92, 108, 109), (91, 93, 109, 107), (96, 94, 110, 112), (95, 97, 113, 111), (99, 98, 114, 115), (98, 96, 112, 114), (97, 99, 115, 113), (116, 118, 119, 117), (118, 120, 121, 119), (120, 122, 123, 121), (122, 124, 125, 123), (124, 126, 127, 125), (128, 129, 131, 130), (130, 131, 133, 132), (132, 133, 135, 134), (134, 135, 137, 136), (136, 137, 139, 138), (118, 116, 128, 130), (117, 119, 131, 129), (120, 118, 130, 132), (119, 121, 133, 131), (122, 120, 132, 134), (121, 123, 135, 133), (124, 122, 134, 136), (123, 125, 137, 135), (126, 124, 136, 138), (125, 127, 139, 137), (140, 142, 143, 141), (142, 144, 145, 143), (144, 146, 147, 145), (148, 149, 151, 150), (150, 151, 153, 152), (152, 153, 155, 154), (142, 140, 148, 150), (141, 143, 151, 149), (144, 142, 150, 152), (143, 145, 153, 151), (146, 144, 152, 154), (145, 147, 155, 153), (156, 158, 159, 157), (158, 160, 161, 159), (160, 162, 163, 161), (164, 165, 167, 166), (166, 167, 169, 168), (168, 169, 171, 170), (156, 157, 165, 164), (158, 156, 164, 166), (157, 159, 167, 165), (163, 162, 170, 171), (160, 158, 166, 168), (159, 161, 169, 167), (162, 160, 168, 170), (161, 163, 171, 169), (172, 174, 175, 173), (176, 177, 179, 178), (174, 172, 176, 178), (173, 175, 179, 177), (180, 182, 183, 181), (184, 185, 187, 186), (182, 180, 184, 186), (181, 183, 187, 185), (188, 190, 191, 189), (192, 193, 195, 194), (190, 188, 192, 194), (189, 191, 195, 193), (196, 198, 199, 197), (200, 201, 203, 202), (198, 196, 200, 202), (197, 199, 203, 201), (204, 206, 207, 205), (208, 209, 211, 210), (206, 204, 208, 210), (205, 207, 211, 209), (212, 214, 215, 213), (216, 217, 219, 218), (214, 212, 216, 218), (213, 215, 219, 217), (220, 222, 223, 221), (224, 225, 227, 226), (222, 220, 224, 226), (221, 223, 227, 225), (228, 230, 231, 229), (232, 233, 235, 234), (230, 228, 232, 234), (229, 231, 235, 233), (236, 238, 239, 237), (240, 241, 243, 242), (238, 236, 240, 242), (237, 239, 243, 241), (248, 249, 251, 250), (246, 244, 248, 250), (245, 247, 251, 249), (252, 254, 255, 253), (256, 257, 259, 258), (254, 252, 256, 258), (253, 255, 259, 257), (260, 262, 263, 261), (264, 265, 267, 266), (262, 260, 264, 266), (261, 263, 267, 265), (268, 270, 271, 269), (272, 273, 275, 274), (270, 268, 272, 274), (269, 271, 275, 273), (276, 278, 279, 277), (280, 281, 283, 282), (278, 276, 280, 282), (277, 279, 283, 281), (284, 286, 287, 285), (288, 289, 291, 290), (286, 284, 288, 290), (285, 287, 291, 289), (292, 294, 295, 293), (296, 297, 299, 298), (294, 292, 296, 298), (293, 295, 299, 297), (300, 302, 303, 301), (304, 305, 307, 306), (302, 300, 304, 306), (301, 303, 307, 305), (308, 309, 311, 310), (310, 311, 313, 312), (314, 316, 317, 315), (316, 318, 319, 317), (308, 314, 315, 309), (310, 316, 314, 308), (309, 315, 317, 311), (313, 319, 318, 312), (312, 318, 316, 310), (311, 317, 319, 313), (320, 321, 323, 322), (322, 323, 325, 324), (326, 328, 329, 327), (328, 330, 331, 329), (320, 326, 327, 321), (322, 328, 326, 320), (321, 327, 329, 323), (325, 331, 330, 324), (324, 330, 328, 322), (323, 329, 331, 325), (332, 333, 335, 334), (334, 335, 337, 336), (336, 337, 339, 338), (340, 342, 343, 341), (342, 344, 345, 343), (344, 346, 347, 345), (332, 340, 341, 333), (334, 342, 340, 332), (333, 341, 343, 335), (339, 347, 346, 338), (336, 344, 342, 334), (335, 343, 345, 337), (338, 346, 344, 336), (337, 345, 347, 339), (348, 350, 351, 349), (350, 352, 353, 351), (352, 354, 355, 353), (356, 357, 359, 358), (358, 359, 361, 360), (360, 361, 363, 362), (348, 349, 357, 356), (350, 348, 356, 358), (349, 351, 359, 357), (355, 354, 362, 363), (352, 350, 358, 360), (351, 353, 361, 359), (354, 352, 360, 362), (353, 355, 363, 361), (364, 366, 367, 365), (368, 369, 371, 370), (366, 364, 368, 370), (365, 367, 371, 369), (372, 374, 375, 373), (376, 377, 379, 378), (374, 372, 376, 378), (373, 375, 379, 377), (380, 382, 383, 381), (384, 385, 387, 386), (382, 380, 384, 386), (381, 383, 387, 385), (388, 390, 391, 389), (392, 393, 395, 394), (390, 388, 392, 394), (389, 391, 395, 393), (396, 398, 399, 397), (400, 401, 403, 402), (398, 396, 400, 402), (397, 399, 403, 401), (404, 406, 407, 405), (408, 409, 411, 410), (406, 404, 408, 410), (405, 407, 411, 409), (412, 414, 415, 413), (416, 417, 419, 418), (414, 412, 416, 418), (413, 415, 419, 417), (420, 422, 423, 421), (424, 425, 427, 426), (422, 420, 424, 426), (421, 423, 427, 425), (428, 430, 431, 429), (432, 433, 435, 434), (430, 428, 432, 434), (429, 431, 435, 433), (436, 438, 439, 437), (440, 441, 443, 442), (438, 436, 440, 442), (437, 439, 443, 441), (439, 438, 442, 443), (444, 446, 447, 445), (448, 449, 451, 450), (446, 444, 448, 450), (445, 447, 451, 449), (437, 441, 440, 436), (452, 454, 455, 453), (456, 457, 459, 458), (454, 452, 456, 458), (453, 455, 459, 457), (455, 454, 458, 459), (460, 462, 463, 461), (464, 465, 467, 466), (462, 460, 464, 466), (461, 463, 467, 465), (468, 470, 471, 469), (472, 473, 475, 474), (470, 468, 472, 474), (469, 471, 475, 473), (476, 478, 479, 477), (480, 481, 483, 482), (478, 476, 480, 482), (477, 479, 483, 481), (484, 486, 487, 485), (488, 489, 491, 490), (486, 484, 488, 490), (485, 487, 491, 489), (492, 494, 495, 493), (496, 497, 499, 498), (494, 492, 496, 498), (493, 495, 499, 497), (500, 502, 503, 501), (504, 505, 507, 506), (502, 500, 504, 506), (501, 503, 507, 505), (508, 510, 511, 509), (512, 513, 515, 514), (510, 508, 512, 514), (509, 511, 515, 513), (516, 518, 519, 517), (520, 521, 523, 522), (518, 516, 520, 522), (517, 519, 523, 521), (524, 526, 527, 525), (528, 529, 531, 530), (526, 524, 528, 530), (525, 527, 531, 529), (532, 534, 535, 533), (536, 537, 539, 538), (534, 532, 536, 538), (533, 535, 539, 537), (540, 542, 543, 541), (544, 545, 547, 546), (542, 540, 544, 546), (541, 543, 547, 545), (548, 550, 551, 549), (552, 553, 555, 554), (550, 548, 552, 554), (549, 551, 555, 553), (556, 558, 559, 557), (560, 561, 563, 562), (558, 556, 560, 562), (557, 559, 563, 561), (564, 566, 567, 565), (568, 569, 571, 570), (566, 564, 568, 570), (565, 567, 571, 569), (572, 574, 575, 573), (576, 577, 579, 578), (574, 572, 576, 578), (573, 575, 579, 577), (580, 582, 583, 581), (584, 585, 587, 586), (582, 580, 584, 586), (581, 583, 587, 585), (588, 590, 591, 589), (592, 593, 595, 594), (590, 588, 592, 594), (589, 591, 595, 593), (596, 598, 599, 597), (600, 601, 603, 602), (598, 596, 600, 602), (597, 599, 603, 601), (604, 606, 607, 605), (608, 609, 611, 610), (606, 604, 608, 610), (605, 607, 611, 609), (612, 614, 615, 613), (616, 617, 619, 618), (614, 612, 616, 618), (613, 615, 619, 617), (620, 622, 623, 621), (624, 625, 627, 626), (622, 620, 624, 626), (621, 623, 627, 625), (634, 632, 628, 630), (633, 635, 631, 629), (631, 630, 628, 629), (635, 633, 632, 634), (642, 640, 636, 638), (641, 643, 639, 637), (639, 638, 636, 637), (643, 641, 640, 642), (650, 648, 644, 646), (649, 651, 647, 645), (647, 646, 644, 645), (651, 649, 648, 650), (658, 656, 652, 654), (657, 659, 655, 653), (655, 654, 652, 653), (659, 657, 656, 658), (666, 664, 660, 662), (665, 667, 663, 661), (663, 662, 660, 661), (667, 665, 664, 666), (674, 672, 668, 670), (673, 675, 671, 669), (671, 670, 668, 669), (675, 673, 672, 674), (676, 678, 679, 677), (680, 681, 683, 682), (678, 676, 680, 682), (677, 679, 683, 681), (690, 688, 684, 686), (689, 691, 687, 685), (687, 686, 684, 685), (691, 689, 688, 690), (698, 696, 692, 694), (697, 699, 695, 693), (695, 694, 692, 693), (699, 697, 696, 698), (706, 704, 700, 702), (705, 707, 703, 701), (703, 702, 700, 701), (707, 705, 704, 706), (708, 710, 711, 709), (712, 713, 715, 714), (710, 708, 712, 714), (709, 711, 715, 713), (716, 718, 719, 717), (720, 721, 723, 722), (718, 716, 720, 722), (717, 719, 723, 721), (724, 726, 727, 725), (728, 729, 731, 730), (726, 724, 728, 730), (725, 727, 731, 729), (732, 734, 735, 733), (736, 737, 739, 738), (734, 732, 736, 738), (733, 735, 739, 737), (746, 744, 740, 742), (745, 747, 743, 741), (743, 742, 740, 741), (747, 745, 744, 746), (754, 752, 748, 750), (753, 755, 751, 749), (751, 750, 748, 749), (755, 753, 752, 754), (756, 758, 759, 757), (760, 761, 763, 762), (758, 756, 760, 762), (757, 759, 763, 761), (764, 766, 767, 765), (768, 769, 771, 770), (766, 764, 768, 770), (765, 767, 771, 769), (772, 774, 775, 773), (776, 777, 779, 778), (774, 772, 776, 778), (773, 775, 779, 777), (780, 782, 783, 781), (784, 785, 787, 786), (782, 780, 784, 786), (781, 783, 787, 785), (788, 790, 791, 789), (792, 793, 795, 794), (790, 788, 792, 794), (789, 791, 795, 793), (796, 798, 799, 797), (800, 801, 803, 802), (798, 796, 800, 802), (797, 799, 803, 801), (804, 806, 807, 805), (808, 809, 811, 810), (806, 804, 808, 810), (805, 807, 811, 809), (812, 814, 815, 813), (816, 817, 819, 818), (814, 812, 816, 818), (813, 815, 819, 817), (820, 822, 823, 821), (824, 825, 827, 826), (822, 820, 824, 826), (821, 823, 827, 825), (828, 830, 831, 829), (832, 833, 835, 834), (830, 828, 832, 834), (829, 831, 835, 833), (842, 840, 836, 838), (841, 843, 839, 837), (839, 838, 836, 837), (843, 841, 840, 842), (850, 848, 844, 846), (849, 851, 847, 845), (847, 846, 844, 845), (851, 849, 848, 850), (858, 856, 852, 854), (857, 859, 855, 853), (855, 854, 852, 853), (859, 857, 856, 858), (860, 862, 863, 861), (864, 865, 867, 866), (862, 860, 864, 866), (861, 863, 867, 865), (868, 870, 871, 869), (872, 873, 875, 874), (870, 868, 872, 874), (869, 871, 875, 873), (876, 878, 879, 877), (880, 881, 883, 882), (878, 876, 880, 882), (877, 879, 883, 881), (884, 886, 887, 885), (888, 889, 891, 890), (886, 884, 888, 890), (885, 887, 891, 889), (892, 894, 895, 893), (896, 897, 899, 898), (894, 892, 896, 898), (893, 895, 899, 897), (900, 902, 903, 901), (904, 905, 907, 906), (902, 900, 904, 906), (901, 903, 907, 905), (908, 910, 911, 909), (912, 913, 915, 914), (910, 908, 912, 914), (909, 911, 915, 913), (916, 918, 919, 917), (920, 921, 923, 922), (918, 916, 920, 922), (917, 919, 923, 921), (924, 926, 927, 925), (928, 929, 931, 930), (926, 924, 928, 930), (925, 927, 931, 929), (932, 934, 935, 933), (936, 937, 939, 938), (934, 932, 936, 938), (933, 935, 939, 937), (940, 942, 943, 941), (944, 945, 947, 946), (942, 940, 944, 946), (941, 943, 947, 945), (948, 950, 951, 949), (952, 953, 955, 954), (950, 948, 952, 954), (949, 951, 955, 953), (956, 958, 959, 957), (960, 961, 963, 962), (958, 956, 960, 962), (957, 959, 963, 961), (964, 966, 967, 965), (968, 969, 971, 970), (966, 964, 968, 970), (965, 967, 971, 969), (972, 974, 975, 973), (976, 977, 979, 978), (974, 972, 976, 978), (973, 975, 979, 977), (980, 982, 983, 981), (984, 985, 987, 986), (982, 980, 984, 986), (981, 983, 987, 985), (988, 990, 991, 989), (992, 993, 995, 994), (990, 988, 992, 994), (989, 991, 995, 993), (996, 998, 999, 997), (1000, 1001, 1003, 1002), (998, 996, 1000, 1002), (997, 999, 1003, 1001), (1004, 1006, 1007, 1005), (1008, 1009, 1011, 1010), (1006, 1004, 1008, 1010), (1005, 1007, 1011, 1009), (1012, 1014, 1015, 1013), (1016, 1017, 1019, 1018), (1014, 1012, 1016, 1018), (1013, 1015, 1019, 1017), (1020, 1022, 1023, 1021), (1024, 1025, 1027, 1026), (1022, 1020, 1024, 1026), (1021, 1023, 1027, 1025)])
me_wall_001.polygons.foreach_set('use_smooth', [True] * 595)
me_wall_001.materials.append(mat_material)
me_wall_001.use_remesh_preserve_volume = False
me_wall_001.use_remesh_preserve_attributes = False
me_wall_001.use_mirror_vertex_groups = False
me_wall_001.update()
me_cube_003 = bpy.data.meshes.new('Cube.003')
me_cube_003.from_pydata([(-0.9468, 0.08732, 1.331), (-0.9468, 1.0, 1.331), (1.0, 1.0, 1.331), (1.0, 0.08732, 1.331), (-0.9468, 0.08732, 1.331), (-0.9468, 1.0, 0.6617), (1.0, 1.0, 0.6766), (-0.9468, 0.6616, 0.6514), (-0.9468, 0.08732, 0.6473), (1.0, 0.08734, 0.6762), (0.9692, 0.08733, 0.6734)], [], [(0, 3, 4), (5, 1, 2, 6), (9, 3, 0, 8, 10), (2, 3, 9, 6), (4, 3, 2, 1), (7, 5, 6, 9, 10, 8), (8, 0, 4), (8, 4, 1, 5, 7)])
me_cube_003.polygons.foreach_set('material_index', [1, 1, 1, 1, 1, 1, 1, 1])
_uv = me_cube_003.uv_layers.new(name='UVMap')
_uv.uv.foreach_set('vector', [0.0, 0.0, 1.0, 0.0, 1.0, 1.0, 0.0, 0.0, 1.0, 0.0, 1.0, 1.0, 0.0, 1.0, 0.5, 1.0, 0.9755, 0.6545, 0.7939, 0.09549, 0.2061, 0.09549, 0.02447, 0.6545, 0.0, 0.0, 1.0, 0.0, 1.0, 1.0, 0.0, 1.0, 0.0, 0.0, 1.0, 0.0, 1.0, 1.0, 0.0, 1.0, 0.5, 1.0, 0.933, 0.75, 0.933, 0.25, 0.5, 0.0, 0.06699, 0.25, 0.06699, 0.75, 0.0, 0.0, 1.0, 0.0, 1.0, 1.0, 0.5, 1.0, 0.9755, 0.6545, 0.7939, 0.09549, 0.2061, 0.09549, 0.02447, 0.6545])
me_cube_003.materials.append(mat_p2)
me_cube_003.materials.append(mat_p1)
me_cube_003.materials.append(mat_pb)
me_cube_003.materials.append(mat_suelo)
me_cube_003.use_remesh_preserve_volume = False
me_cube_003.use_remesh_preserve_attributes = False
me_cube_003.use_mirror_vertex_groups = False
me_cube_003.update()
me_cube_001 = bpy.data.meshes.new('Cube.001')
me_cube_001.from_pydata([(-0.9468, 1.0, 1.998), (1.0, 1.0, 1.998), (-0.9468, 1.0, 1.331), (1.0, 1.0, 1.331), (1.0, 0.08732, 1.331), (-0.9468, 0.08732, 1.998), (1.0, 0.08732, 1.998), (-0.9468, 0.08732, 1.331)], [], [(7, 5, 0, 2), (2, 0, 1, 3), (3, 1, 6, 4), (1, 0, 5, 6), (4, 6, 5, 7)])
_uv = me_cube_001.uv_layers.new(name='UVMap')
_uv.uv.foreach_set('vector', [0.0, 0.0, 1.0, 0.0, 1.0, 1.0, 0.0, 1.0, 0.0, 0.0, 1.0, 0.0, 1.0, 1.0, 0.0, 1.0, 0.0, 0.0, 1.0, 0.0, 1.0, 1.0, 0.0, 1.0, 0.0, 0.0, 1.0, 0.0, 1.0, 1.0, 0.0, 1.0, 0.0, 0.0, 1.0, 0.0, 1.0, 1.0, 0.0, 1.0])
me_cube_001.materials.append(mat_p2)
me_cube_001.materials.append(mat_p1)
me_cube_001.materials.append(mat_pb)
me_cube_001.materials.append(mat_suelo)
me_cube_001.use_remesh_preserve_volume = False
me_cube_001.use_remesh_preserve_attributes = False
me_cube_001.use_mirror_vertex_groups = False
me_cube_001.update()
me_cube_000 = bpy.data.meshes.new('Cube.000')
me_cube_000.from_pydata([(-107.7, -84.96, 0.0), (106.3, -84.96, 0.0), (-107.7, 66.77, 0.0), (106.3, 66.77, 0.0)], [], [(0, 1, 3, 2)])
me_cube_000.polygons.foreach_set('material_index', [3])
_uv = me_cube_000.uv_layers.new(name='UVMap')
_uv.uv.foreach_set('vector', [1.237, 1.628, -0.1931, 1.628, -0.1931, -0.3592, 1.237, -0.3592])
me_cube_000.materials.append(mat_p2)
me_cube_000.materials.append(mat_p1)
me_cube_000.materials.append(mat_pb)
me_cube_000.materials.append(mat_suelo)
me_cube_000.use_remesh_preserve_volume = False
me_cube_000.use_remesh_preserve_attributes = False
me_cube_000.use_mirror_vertex_groups = False
me_cube_000.update()
me_cube_002 = bpy.data.meshes.new('Cube.002')
me_cube_002.from_pydata([(-0.996, -1.007, -0.3469), (-0.9946, 0.67, -0.3469), (1.005, -1.009, -0.3469), (0.9749, 0.8631, -0.3469), (0.02958, 0.6709, -0.3469), (-0.2255, 0.6675, -0.3469), (0.02971, 0.6718, 0.3183), (0.9744, 0.8546, 0.3297), (-0.2255, 0.6717, 0.3134), (1.006, -0.4465, 0.3328), (0.9739, -0.448, -0.3469), (1.006, -0.4466, -0.3469), (0.9739, -0.4479, 0.3279), (0.4171, 0.6423, -0.3469), (0.4176, 0.6384, 0.3208), (0.4107, 0.7228, -0.3469), (0.4106, 0.7207, 0.3208), (0.2493, 0.6704, -0.3469), (0.2492, 0.669, 0.32), (-0.996, -1.007, 0.307), (-0.9946, 0.675, 0.3061), (1.005, -1.009, 0.3141)], [], [(13, 14, 7, 3), (5, 8, 6, 4), (2, 21, 19, 0), (9, 11, 10, 12), (3, 7, 12, 10), (15, 16, 14, 13), (17, 18, 16, 15), (4, 6, 18, 17), (11, 9, 21, 2), (0, 19, 20, 1), (20, 8, 5, 1)])
_uv = me_cube_002.uv_layers.new(name='UVMap')
_uv.uv.foreach_set('vector', [0.0, 0.0, 1.0, 0.0, 1.0, 1.0, 0.0, 1.0, 0.0, 0.0, 1.0, 0.0, 1.0, 1.0, 0.0, 1.0, 0.0, 0.0, 1.0, 0.0, 1.0, 1.0, 0.0, 1.0, 0.0, 0.0, 1.0, 0.0, 1.0, 1.0, 0.0, 1.0, 0.0, 0.0, 1.0, 0.0, 1.0, 1.0, 0.0, 1.0, 0.0, 0.0, 1.0, 0.0, 1.0, 1.0, 0.0, 1.0, 0.0, 0.0, 1.0, 0.0, 1.0, 1.0, 0.0, 1.0, 0.0, 0.0, 1.0, 0.0, 1.0, 1.0, 0.0, 1.0, 0.0, 0.0, 1.0, 0.0, 1.0, 1.0, 0.0, 1.0, 0.0, 0.0, 1.0, 0.0, 1.0, 1.0, 0.0, 1.0, 0.5, 1.0, 0.7939, 0.09549, 0.2061, 0.09549, 0.02447, 0.6545])
me_cube_002.materials.append(mat_material_001)
me_cube_002.use_remesh_preserve_volume = False
me_cube_002.use_remesh_preserve_attributes = False
me_cube_002.use_mirror_vertex_groups = False
me_cube_002.update()

# ---- objects
ob_sun_002 = bpy.data.objects.new('Sun.002', light_sun_002)
ob_sun_001 = bpy.data.objects.new('Sun.001', light_sun_001)
ob_sun = bpy.data.objects.new('Sun', light_sun)
ob_paredes_planta_baja = bpy.data.objects.new('Paredes Planta Baja', me_wall_001)
ob_p1 = bpy.data.objects.new('P1', me_cube_003)
ob_p2 = bpy.data.objects.new('P2', me_cube_001)
ob_plano = bpy.data.objects.new('Plano', me_cube_000)
ob_pb = bpy.data.objects.new('PB', me_cube_002)

# ---- transforms, parenting, visibility, modifiers, constraints
ob_sun_002.location = (-88.89, -67.99, -31.66)
ob_sun_002.lineart.crease_threshold = 0.0
ob_sun_001.location = (-1.367, 92.84, 67.39)
ob_sun_001.lineart.crease_threshold = 0.0
ob_sun.location = (-46.25, -12.15, 59.02)
ob_sun.lineart.crease_threshold = 0.0
ob_paredes_planta_baja.location = (-3.815e-06, 0.0, 0.0)
ob_paredes_planta_baja.lineart.crease_threshold = 0.0
_m = ob_paredes_planta_baja.modifiers.new('Auto Smooth', 'NODES')
_m.node_group = ng_auto_smooth
_gi = [s.identifier for s in ng_auto_smooth.interface.items_tree if s.item_type == 'SOCKET' and s.in_out == 'INPUT']
_m[_gi[1]] = 0.2094  # Angle
ob_p1.location = (-1.421e-14, 0.0, 0.0)
ob_p1.scale = (64.3, 33.65, 15.0)
ob_p1.hide_viewport = True
ob_p1.hide_select = True
ob_p1.lineart.crease_threshold = 0.0
ob_p2.location = (-1.421e-14, 0.0, 0.0)
ob_p2.scale = (64.3, 33.65, 15.0)
ob_p2.hide_viewport = True
ob_p2.hide_select = True
ob_p2.lineart.crease_threshold = 0.0
ob_plano.location = (0.0, 0.0, 0.0)
ob_plano.lineart.crease_threshold = 0.0
ob_pb.location = (-1.421e-14, 0.0, 0.658)
ob_pb.scale = (64.3, 33.65, 15.0)
ob_pb.lineart.crease_threshold = 0.0

# ---- collection membership
col_collection_1.objects.link(ob_sun_002)
col_collection_1.objects.link(ob_sun_001)
col_collection_1.objects.link(ob_sun)
col_collection_1.objects.link(ob_paredes_planta_baja)
col_collection_1.objects.link(ob_p1)
col_collection_1.objects.link(ob_p2)
col_collection_1.objects.link(ob_plano)
col_collection_1.objects.link(ob_pb)

# ---- scene / render settings (as saved in the file)
scene.frame_start = 1; scene.frame_end = 250; scene.frame_set(113)
scene.render.engine = 'CYCLES'
scene.render.resolution_x = 5120
scene.render.resolution_y = 4320
scene.render.pixel_aspect_x = 3.0
scene.render.pixel_aspect_y = 2.0
scene.render.dither_intensity = 0.0
scene.cycles.use_denoising = False
scene.cycles.samples = 128
scene.cycles.sampling_pattern = 'TABULATED_SOBOL'
scene.cycles.use_adaptive_sampling = False
scene.cycles.use_light_tree = False
scene.cycles.blur_glossy = 0.0
scene.cycles.sample_clamp_indirect = 0.0
scene.view_settings.view_transform = 'Standard'
bpy.context.view_layer.update()

# ---- added for rendering (the .blend has no active camera): camera
cam_auto = bpy.data.cameras.new('AutoCamera')
cam_auto.lens = 50.0
cam_auto.sensor_width = 36.0
cam_auto.clip_end = 4262.09
ob_auto_camera = bpy.data.objects.new('AutoCamera', cam_auto)
scene.collection.objects.link(ob_auto_camera)
ob_auto_camera.location = (242.162, -300.521, 194.836)
ob_auto_camera.rotation_euler = (1.09748, -7.21219e-08, 0.694738)
scene.camera = ob_auto_camera
bpy.context.view_layer.update()
